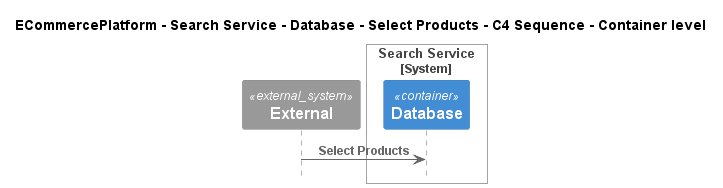

The diagram above was rendered by PlantUML. Its source (embedded in the PNG):
@startuml
!include ..\..\..\..\..\..\..\.c4s\C4_Sequence.puml

title ECommercePlatform - Search Service - Database - Select Products - C4 Sequence - Container level

System_Ext(C4InterFlow.SoftwareSystems.ExternalSystem, "External", "")

System_Boundary(ECommercePlatform.SoftwareSystems.SearchService, "Search Service")
    Container(ECommercePlatform.SoftwareSystems.SearchService.Containers.Database, "Database", "", "")
Boundary_End()

Rel(C4InterFlow.SoftwareSystems.ExternalSystem, ECommercePlatform.SoftwareSystems.SearchService.Containers.Database, "Select Products")


@enduml